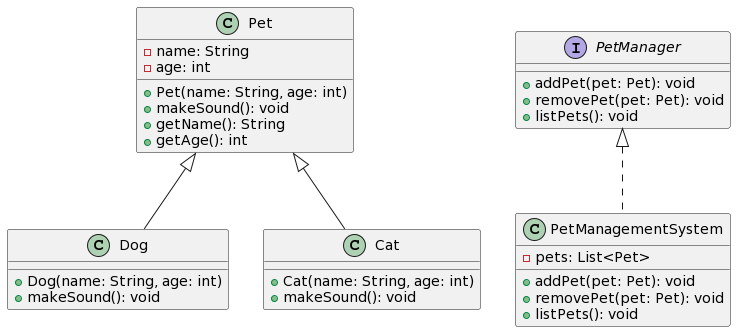

The diagram above was rendered by PlantUML. Its source (embedded in the PNG):
@startuml
class Pet {
  - name: String
  - age: int
  + Pet(name: String, age: int)
  + makeSound(): void
  + getName(): String
  + getAge(): int
}

class Dog {
  + Dog(name: String, age: int)
  + makeSound(): void
}

class Cat {
  + Cat(name: String, age: int)
  + makeSound(): void
}

interface PetManager {
  + addPet(pet: Pet): void
  + removePet(pet: Pet): void
  + listPets(): void
}

class PetManagementSystem {
  - pets: List<Pet>
  + addPet(pet: Pet): void
  + removePet(pet: Pet): void
  + listPets(): void
}

Pet <|-- Dog
Pet <|-- Cat
PetManager <|.. PetManagementSystem
@enduml